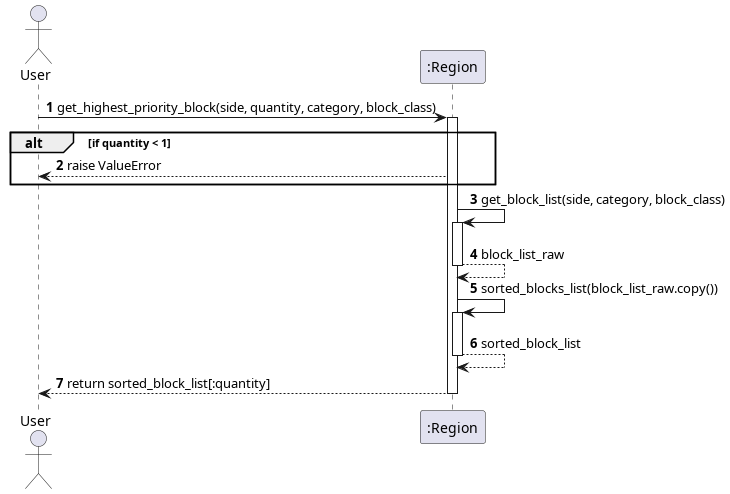

The diagram above was rendered by PlantUML. Its source (embedded in the PNG):
@startuml get_highest_priority_block
autonumber
actor User
participant ":Region" as Region

User -> Region: get_highest_priority_block(side, quantity, category, block_class)
activate Region

alt if quantity < 1
    Region --> User: raise ValueError
end

Region -> Region: get_block_list(side, category, block_class)
activate Region
Region --> Region: block_list_raw
deactivate Region

Region -> Region: sorted_blocks_list(block_list_raw.copy())
activate Region
Region --> Region: sorted_block_list
deactivate Region

Region --> User: return sorted_block_list[:quantity]
deactivate Region
@enduml